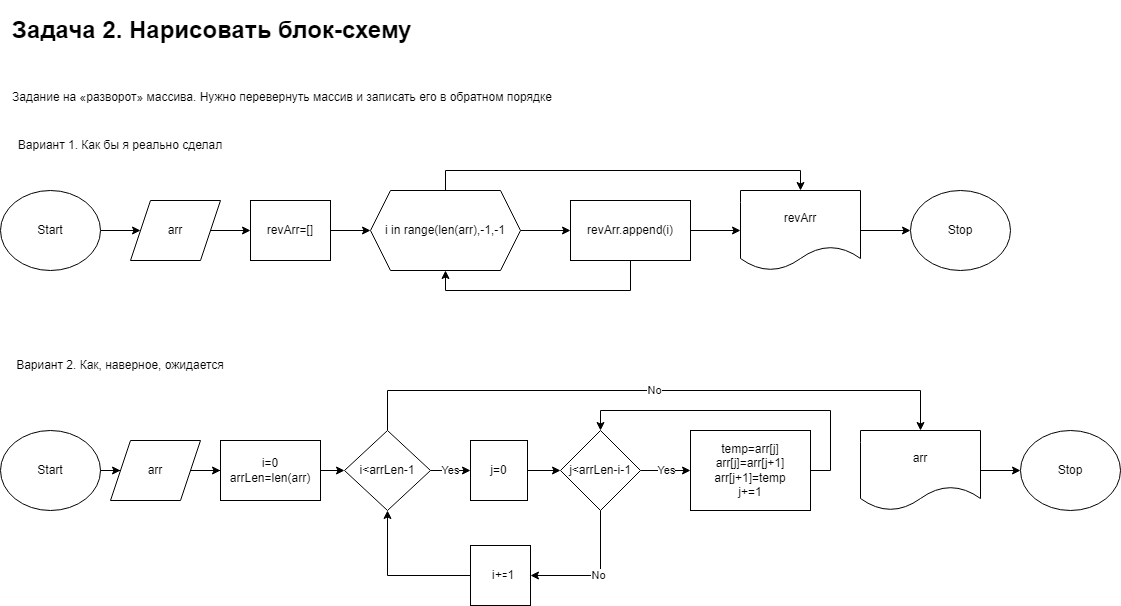

The diagram above was exported from draw.io. Its source (the exported page's mxGraphModel, read from the mxfile embedded in the PNG):
<mxGraphModel dx="2946" dy="1603" grid="1" gridSize="10" guides="1" tooltips="1" connect="1" arrows="1" fold="1" page="1" pageScale="1" pageWidth="100" pageHeight="100" math="0" shadow="0">
  <root>
    <mxCell id="WIyWlLk6GJQsqaUBKTNV-0" />
    <mxCell id="WIyWlLk6GJQsqaUBKTNV-1" parent="WIyWlLk6GJQsqaUBKTNV-0" />
    <mxCell id="ba5VXcpwHvICM9SAY6Ym-4" value="" style="edgeStyle=orthogonalEdgeStyle;rounded=0;orthogonalLoop=1;jettySize=auto;html=1;" edge="1" parent="WIyWlLk6GJQsqaUBKTNV-1" source="ba5VXcpwHvICM9SAY6Ym-1" target="ba5VXcpwHvICM9SAY6Ym-3">
      <mxGeometry relative="1" as="geometry" />
    </mxCell>
    <mxCell id="ba5VXcpwHvICM9SAY6Ym-1" value="Start" style="ellipse;whiteSpace=wrap;html=1;" vertex="1" parent="WIyWlLk6GJQsqaUBKTNV-1">
      <mxGeometry x="30" y="220" width="100" height="80" as="geometry" />
    </mxCell>
    <mxCell id="ba5VXcpwHvICM9SAY6Ym-2" value="&lt;h1&gt;Задача 2. Нарисовать блок-схему&lt;br&gt;&lt;br&gt;&lt;/h1&gt;&lt;p&gt;Задание на «разворот» массива. Нужно перевернуть массив и&amp;nbsp;&lt;span style=&quot;background-color: initial;&quot;&gt;записать его в обратном порядке&lt;/span&gt;&lt;/p&gt;" style="text;html=1;strokeColor=none;fillColor=none;spacing=5;spacingTop=-20;whiteSpace=wrap;overflow=hidden;rounded=0;" vertex="1" parent="WIyWlLk6GJQsqaUBKTNV-1">
      <mxGeometry x="37" y="40" width="790" height="110" as="geometry" />
    </mxCell>
    <mxCell id="ba5VXcpwHvICM9SAY6Ym-9" value="" style="edgeStyle=orthogonalEdgeStyle;rounded=0;orthogonalLoop=1;jettySize=auto;html=1;" edge="1" parent="WIyWlLk6GJQsqaUBKTNV-1" source="ba5VXcpwHvICM9SAY6Ym-3" target="ba5VXcpwHvICM9SAY6Ym-8">
      <mxGeometry relative="1" as="geometry" />
    </mxCell>
    <mxCell id="ba5VXcpwHvICM9SAY6Ym-3" value="arr" style="shape=parallelogram;perimeter=parallelogramPerimeter;whiteSpace=wrap;html=1;fixedSize=1;" vertex="1" parent="WIyWlLk6GJQsqaUBKTNV-1">
      <mxGeometry x="160" y="230" width="90" height="60" as="geometry" />
    </mxCell>
    <mxCell id="ba5VXcpwHvICM9SAY6Ym-6" value="Вариант 1. Как бы я реально сделал" style="text;html=1;strokeColor=none;fillColor=none;align=center;verticalAlign=middle;whiteSpace=wrap;rounded=0;" vertex="1" parent="WIyWlLk6GJQsqaUBKTNV-1">
      <mxGeometry x="40" y="160" width="220" height="30" as="geometry" />
    </mxCell>
    <mxCell id="ba5VXcpwHvICM9SAY6Ym-11" value="" style="edgeStyle=orthogonalEdgeStyle;rounded=0;orthogonalLoop=1;jettySize=auto;html=1;" edge="1" parent="WIyWlLk6GJQsqaUBKTNV-1" source="ba5VXcpwHvICM9SAY6Ym-8" target="ba5VXcpwHvICM9SAY6Ym-10">
      <mxGeometry relative="1" as="geometry" />
    </mxCell>
    <mxCell id="ba5VXcpwHvICM9SAY6Ym-8" value="revArr=[]" style="whiteSpace=wrap;html=1;" vertex="1" parent="WIyWlLk6GJQsqaUBKTNV-1">
      <mxGeometry x="280" y="230" width="80" height="60" as="geometry" />
    </mxCell>
    <mxCell id="ba5VXcpwHvICM9SAY6Ym-14" value="" style="edgeStyle=orthogonalEdgeStyle;rounded=0;orthogonalLoop=1;jettySize=auto;html=1;" edge="1" parent="WIyWlLk6GJQsqaUBKTNV-1" source="ba5VXcpwHvICM9SAY6Ym-10" target="ba5VXcpwHvICM9SAY6Ym-13">
      <mxGeometry relative="1" as="geometry" />
    </mxCell>
    <mxCell id="ba5VXcpwHvICM9SAY6Ym-18" style="edgeStyle=orthogonalEdgeStyle;rounded=0;orthogonalLoop=1;jettySize=auto;html=1;entryX=0.5;entryY=0;entryDx=0;entryDy=0;exitX=0.5;exitY=0;exitDx=0;exitDy=0;" edge="1" parent="WIyWlLk6GJQsqaUBKTNV-1" source="ba5VXcpwHvICM9SAY6Ym-10" target="ba5VXcpwHvICM9SAY6Ym-16">
      <mxGeometry relative="1" as="geometry">
        <Array as="points">
          <mxPoint x="475" y="200" />
          <mxPoint x="830" y="200" />
        </Array>
      </mxGeometry>
    </mxCell>
    <mxCell id="ba5VXcpwHvICM9SAY6Ym-10" value="i in range(len(arr),-1,-1" style="shape=hexagon;perimeter=hexagonPerimeter2;whiteSpace=wrap;html=1;fixedSize=1;" vertex="1" parent="WIyWlLk6GJQsqaUBKTNV-1">
      <mxGeometry x="400" y="220" width="150" height="80" as="geometry" />
    </mxCell>
    <mxCell id="ba5VXcpwHvICM9SAY6Ym-15" style="edgeStyle=orthogonalEdgeStyle;rounded=0;orthogonalLoop=1;jettySize=auto;html=1;entryX=0.5;entryY=1;entryDx=0;entryDy=0;exitX=0.5;exitY=1;exitDx=0;exitDy=0;" edge="1" parent="WIyWlLk6GJQsqaUBKTNV-1" source="ba5VXcpwHvICM9SAY6Ym-13" target="ba5VXcpwHvICM9SAY6Ym-10">
      <mxGeometry relative="1" as="geometry" />
    </mxCell>
    <mxCell id="ba5VXcpwHvICM9SAY6Ym-17" value="" style="edgeStyle=orthogonalEdgeStyle;rounded=0;orthogonalLoop=1;jettySize=auto;html=1;" edge="1" parent="WIyWlLk6GJQsqaUBKTNV-1" source="ba5VXcpwHvICM9SAY6Ym-13" target="ba5VXcpwHvICM9SAY6Ym-16">
      <mxGeometry relative="1" as="geometry" />
    </mxCell>
    <mxCell id="ba5VXcpwHvICM9SAY6Ym-13" value="revArr.append(i)" style="whiteSpace=wrap;html=1;" vertex="1" parent="WIyWlLk6GJQsqaUBKTNV-1">
      <mxGeometry x="600" y="230" width="120" height="60" as="geometry" />
    </mxCell>
    <mxCell id="ba5VXcpwHvICM9SAY6Ym-22" value="" style="edgeStyle=orthogonalEdgeStyle;rounded=0;orthogonalLoop=1;jettySize=auto;html=1;" edge="1" parent="WIyWlLk6GJQsqaUBKTNV-1" source="ba5VXcpwHvICM9SAY6Ym-16" target="ba5VXcpwHvICM9SAY6Ym-21">
      <mxGeometry relative="1" as="geometry" />
    </mxCell>
    <mxCell id="ba5VXcpwHvICM9SAY6Ym-16" value="revArr" style="shape=document;whiteSpace=wrap;html=1;boundedLbl=1;" vertex="1" parent="WIyWlLk6GJQsqaUBKTNV-1">
      <mxGeometry x="770" y="220" width="120" height="80" as="geometry" />
    </mxCell>
    <mxCell id="ba5VXcpwHvICM9SAY6Ym-19" value="Вариант 2. Как, наверное, ожидается" style="text;html=1;strokeColor=none;fillColor=none;align=center;verticalAlign=middle;whiteSpace=wrap;rounded=0;" vertex="1" parent="WIyWlLk6GJQsqaUBKTNV-1">
      <mxGeometry x="40" y="380" width="220" height="30" as="geometry" />
    </mxCell>
    <mxCell id="ba5VXcpwHvICM9SAY6Ym-21" value="Stop" style="ellipse;whiteSpace=wrap;html=1;" vertex="1" parent="WIyWlLk6GJQsqaUBKTNV-1">
      <mxGeometry x="940" y="220" width="100" height="80" as="geometry" />
    </mxCell>
    <mxCell id="ba5VXcpwHvICM9SAY6Ym-23" value="" style="edgeStyle=orthogonalEdgeStyle;rounded=0;orthogonalLoop=1;jettySize=auto;html=1;" edge="1" source="ba5VXcpwHvICM9SAY6Ym-24" target="ba5VXcpwHvICM9SAY6Ym-26" parent="WIyWlLk6GJQsqaUBKTNV-1">
      <mxGeometry relative="1" as="geometry" />
    </mxCell>
    <mxCell id="ba5VXcpwHvICM9SAY6Ym-24" value="Start" style="ellipse;whiteSpace=wrap;html=1;" vertex="1" parent="WIyWlLk6GJQsqaUBKTNV-1">
      <mxGeometry x="30" y="460" width="100" height="80" as="geometry" />
    </mxCell>
    <mxCell id="ba5VXcpwHvICM9SAY6Ym-25" value="" style="edgeStyle=orthogonalEdgeStyle;rounded=0;orthogonalLoop=1;jettySize=auto;html=1;" edge="1" source="ba5VXcpwHvICM9SAY6Ym-26" target="ba5VXcpwHvICM9SAY6Ym-28" parent="WIyWlLk6GJQsqaUBKTNV-1">
      <mxGeometry relative="1" as="geometry" />
    </mxCell>
    <mxCell id="ba5VXcpwHvICM9SAY6Ym-26" value="arr" style="shape=parallelogram;perimeter=parallelogramPerimeter;whiteSpace=wrap;html=1;fixedSize=1;" vertex="1" parent="WIyWlLk6GJQsqaUBKTNV-1">
      <mxGeometry x="140" y="470" width="90" height="60" as="geometry" />
    </mxCell>
    <mxCell id="ba5VXcpwHvICM9SAY6Ym-30" value="" style="edgeStyle=orthogonalEdgeStyle;rounded=0;orthogonalLoop=1;jettySize=auto;html=1;" edge="1" parent="WIyWlLk6GJQsqaUBKTNV-1" source="ba5VXcpwHvICM9SAY6Ym-28" target="ba5VXcpwHvICM9SAY6Ym-29">
      <mxGeometry relative="1" as="geometry" />
    </mxCell>
    <mxCell id="ba5VXcpwHvICM9SAY6Ym-28" value="i=0&lt;br&gt;arrLen=len(arr)" style="whiteSpace=wrap;html=1;" vertex="1" parent="WIyWlLk6GJQsqaUBKTNV-1">
      <mxGeometry x="250" y="470" width="100" height="60" as="geometry" />
    </mxCell>
    <mxCell id="ba5VXcpwHvICM9SAY6Ym-32" value="Yes" style="edgeStyle=orthogonalEdgeStyle;rounded=0;orthogonalLoop=1;jettySize=auto;html=1;" edge="1" parent="WIyWlLk6GJQsqaUBKTNV-1" source="ba5VXcpwHvICM9SAY6Ym-29" target="ba5VXcpwHvICM9SAY6Ym-31">
      <mxGeometry relative="1" as="geometry" />
    </mxCell>
    <mxCell id="ba5VXcpwHvICM9SAY6Ym-44" value="No" style="edgeStyle=orthogonalEdgeStyle;rounded=0;orthogonalLoop=1;jettySize=auto;html=1;entryX=0.5;entryY=0;entryDx=0;entryDy=0;exitX=0.5;exitY=0;exitDx=0;exitDy=0;" edge="1" parent="WIyWlLk6GJQsqaUBKTNV-1" source="ba5VXcpwHvICM9SAY6Ym-29" target="ba5VXcpwHvICM9SAY6Ym-43">
      <mxGeometry relative="1" as="geometry">
        <Array as="points">
          <mxPoint x="417" y="420" />
          <mxPoint x="950" y="420" />
        </Array>
      </mxGeometry>
    </mxCell>
    <mxCell id="ba5VXcpwHvICM9SAY6Ym-29" value="i&amp;lt;arrLen-1" style="rhombus;whiteSpace=wrap;html=1;" vertex="1" parent="WIyWlLk6GJQsqaUBKTNV-1">
      <mxGeometry x="374" y="460" width="86" height="80" as="geometry" />
    </mxCell>
    <mxCell id="ba5VXcpwHvICM9SAY6Ym-34" value="" style="edgeStyle=orthogonalEdgeStyle;rounded=0;orthogonalLoop=1;jettySize=auto;html=1;" edge="1" parent="WIyWlLk6GJQsqaUBKTNV-1" source="ba5VXcpwHvICM9SAY6Ym-31" target="ba5VXcpwHvICM9SAY6Ym-33">
      <mxGeometry relative="1" as="geometry" />
    </mxCell>
    <mxCell id="ba5VXcpwHvICM9SAY6Ym-31" value="j=0" style="whiteSpace=wrap;html=1;" vertex="1" parent="WIyWlLk6GJQsqaUBKTNV-1">
      <mxGeometry x="500" y="470" width="57" height="60" as="geometry" />
    </mxCell>
    <mxCell id="ba5VXcpwHvICM9SAY6Ym-36" value="Yes" style="edgeStyle=orthogonalEdgeStyle;rounded=0;orthogonalLoop=1;jettySize=auto;html=1;" edge="1" parent="WIyWlLk6GJQsqaUBKTNV-1" source="ba5VXcpwHvICM9SAY6Ym-33" target="ba5VXcpwHvICM9SAY6Ym-35">
      <mxGeometry relative="1" as="geometry" />
    </mxCell>
    <mxCell id="ba5VXcpwHvICM9SAY6Ym-39" value="No" style="edgeStyle=orthogonalEdgeStyle;rounded=0;orthogonalLoop=1;jettySize=auto;html=1;entryX=1;entryY=0.5;entryDx=0;entryDy=0;exitX=0.5;exitY=1;exitDx=0;exitDy=0;" edge="1" parent="WIyWlLk6GJQsqaUBKTNV-1" source="ba5VXcpwHvICM9SAY6Ym-33" target="ba5VXcpwHvICM9SAY6Ym-38">
      <mxGeometry relative="1" as="geometry" />
    </mxCell>
    <mxCell id="ba5VXcpwHvICM9SAY6Ym-33" value="j&amp;lt;arrLen-i-1" style="rhombus;whiteSpace=wrap;html=1;" vertex="1" parent="WIyWlLk6GJQsqaUBKTNV-1">
      <mxGeometry x="590" y="460" width="80" height="80" as="geometry" />
    </mxCell>
    <mxCell id="ba5VXcpwHvICM9SAY6Ym-41" style="edgeStyle=orthogonalEdgeStyle;rounded=0;orthogonalLoop=1;jettySize=auto;html=1;entryX=0.5;entryY=0;entryDx=0;entryDy=0;exitX=1;exitY=0.5;exitDx=0;exitDy=0;" edge="1" parent="WIyWlLk6GJQsqaUBKTNV-1" source="ba5VXcpwHvICM9SAY6Ym-35" target="ba5VXcpwHvICM9SAY6Ym-33">
      <mxGeometry relative="1" as="geometry">
        <Array as="points">
          <mxPoint x="860" y="500" />
          <mxPoint x="860" y="440" />
          <mxPoint x="630" y="440" />
        </Array>
      </mxGeometry>
    </mxCell>
    <mxCell id="ba5VXcpwHvICM9SAY6Ym-35" value="temp=arr[j]&lt;br&gt;arr[j]=arr[j+1]&lt;br&gt;arr[j+1]=temp&lt;br&gt;j+=1" style="whiteSpace=wrap;html=1;" vertex="1" parent="WIyWlLk6GJQsqaUBKTNV-1">
      <mxGeometry x="720" y="460" width="120" height="80" as="geometry" />
    </mxCell>
    <mxCell id="ba5VXcpwHvICM9SAY6Ym-40" style="edgeStyle=orthogonalEdgeStyle;rounded=0;orthogonalLoop=1;jettySize=auto;html=1;entryX=0.5;entryY=1;entryDx=0;entryDy=0;" edge="1" parent="WIyWlLk6GJQsqaUBKTNV-1" source="ba5VXcpwHvICM9SAY6Ym-38" target="ba5VXcpwHvICM9SAY6Ym-29">
      <mxGeometry relative="1" as="geometry" />
    </mxCell>
    <mxCell id="ba5VXcpwHvICM9SAY6Ym-38" value="i=1" style="whiteSpace=wrap;html=1;" vertex="1" parent="WIyWlLk6GJQsqaUBKTNV-1">
      <mxGeometry x="500" y="575" width="60" height="60" as="geometry" />
    </mxCell>
    <mxCell id="ba5VXcpwHvICM9SAY6Ym-46" style="edgeStyle=orthogonalEdgeStyle;rounded=0;orthogonalLoop=1;jettySize=auto;html=1;entryX=0;entryY=0.5;entryDx=0;entryDy=0;" edge="1" parent="WIyWlLk6GJQsqaUBKTNV-1" source="ba5VXcpwHvICM9SAY6Ym-43" target="ba5VXcpwHvICM9SAY6Ym-45">
      <mxGeometry relative="1" as="geometry" />
    </mxCell>
    <mxCell id="ba5VXcpwHvICM9SAY6Ym-43" value="arr" style="shape=document;whiteSpace=wrap;html=1;boundedLbl=1;" vertex="1" parent="WIyWlLk6GJQsqaUBKTNV-1">
      <mxGeometry x="890" y="460" width="120" height="80" as="geometry" />
    </mxCell>
    <mxCell id="ba5VXcpwHvICM9SAY6Ym-45" value="Stop" style="ellipse;whiteSpace=wrap;html=1;" vertex="1" parent="WIyWlLk6GJQsqaUBKTNV-1">
      <mxGeometry x="1050" y="460" width="100" height="80" as="geometry" />
    </mxCell>
  </root>
</mxGraphModel>